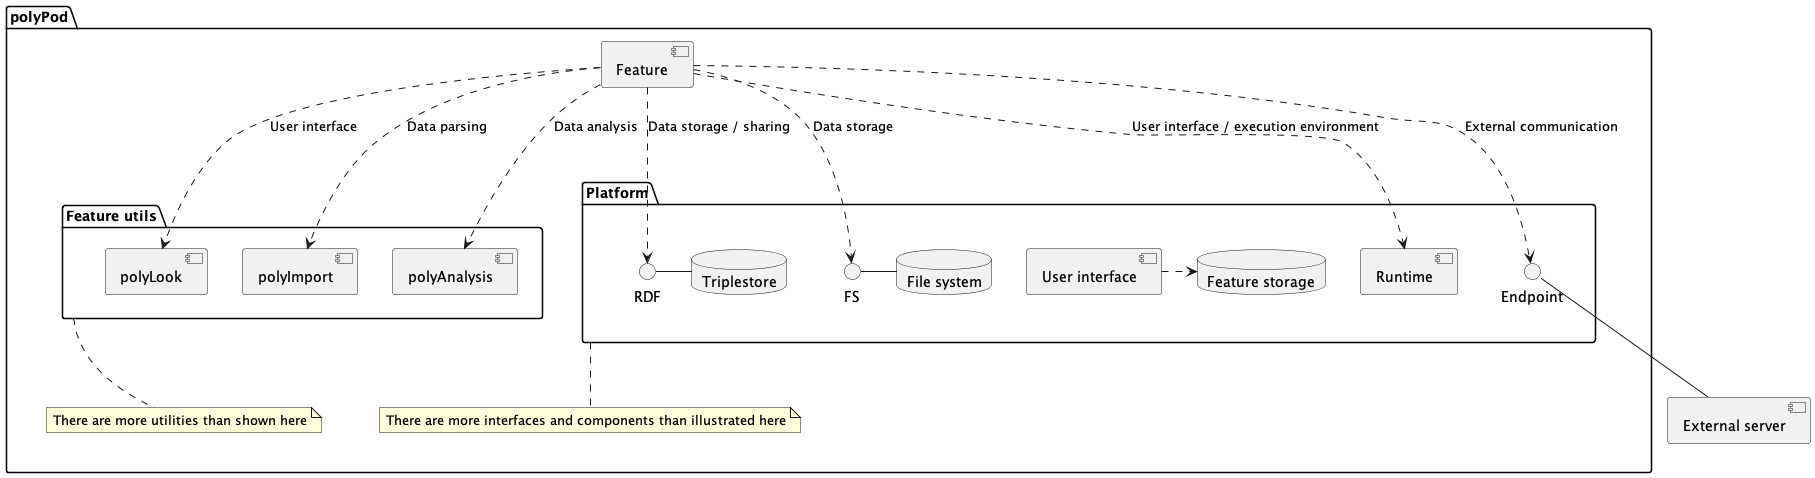

The diagram above was rendered by PlantUML. Its source (embedded in the PNG):
@startuml

[External server] as ExternalServer

package "polyPod" {
        [Feature]

        together {
                package "Feature utils" as FeatureUtils {
                        [polyLook]
                        [polyImport]
                        [polyAnalysis]
                }
                note bottom of FeatureUtils : There are more utilities than shown here

                package Platform {
                        together {
                                interface RDF
                                database Triplestore
                                RDF - Triplestore
                        }

                        together {
                                interface FS
                                database "File system" as FileSystem
                                FS - FileSystem
                        }

                        [User interface]
                        database "Feature storage" as FeatureStorage
                        [User interface] .> FeatureStorage

                        [Runtime]
                        interface Endpoint
                }
                note bottom of Platform : There are more interfaces and components than illustrated here
        }

        Feature .> polyLook : User interface
        Feature .> polyImport : Data parsing
        Feature .> polyAnalysis : Data analysis

        Feature ..> RDF : Data storage / sharing
        Feature ..> FS : Data storage
        Feature ..> Runtime : User interface / execution environment
        Feature ..> Endpoint : External communication
}

Endpoint -- ExternalServer

@enduml